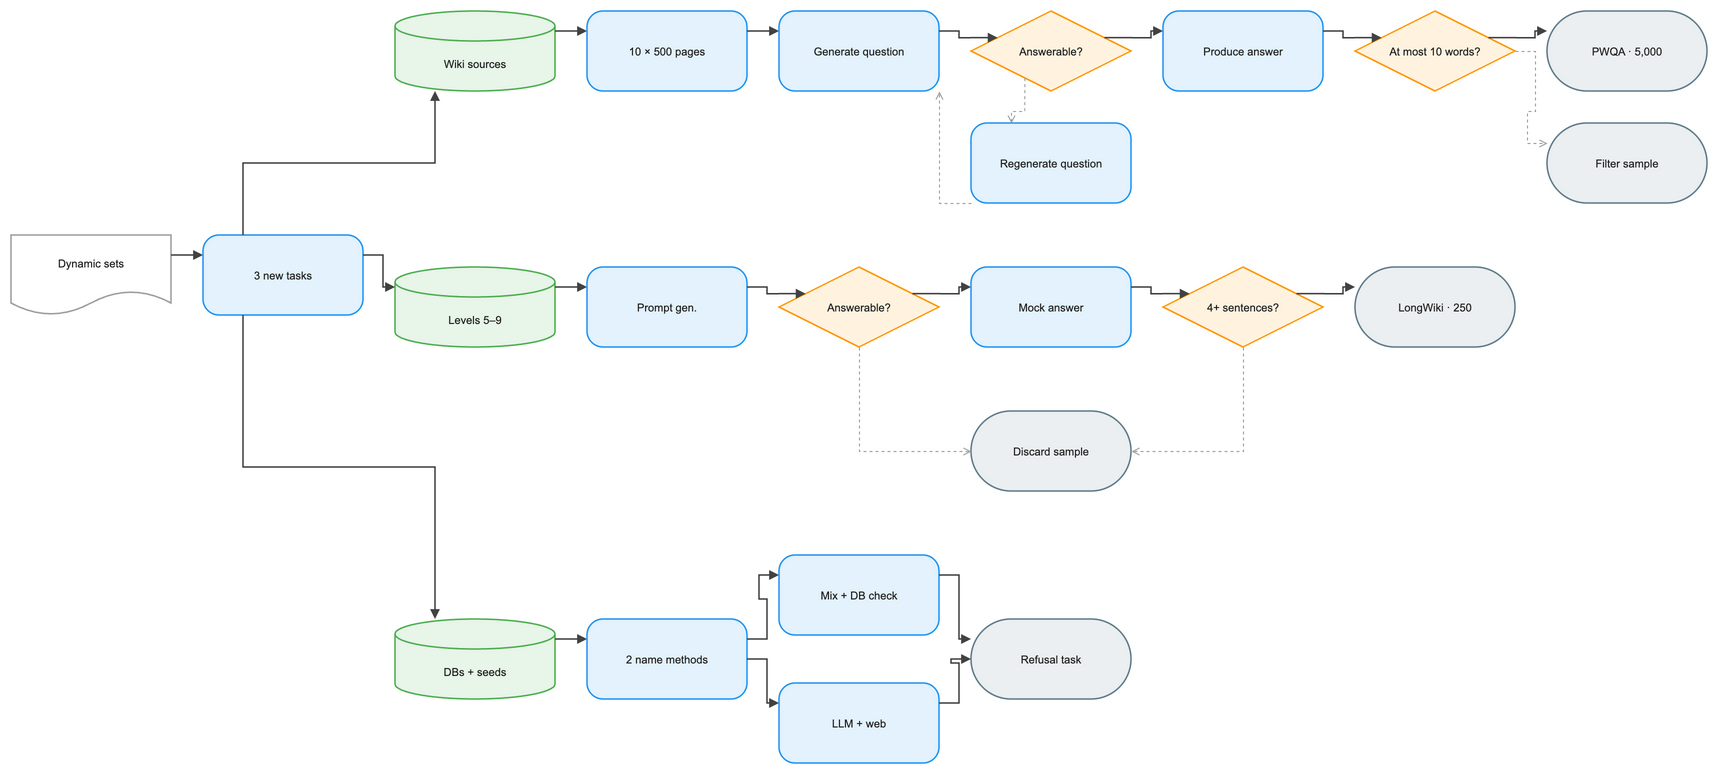

The diagram above was exported from draw.io. Its source (the exported page's mxGraphModel, read from the mxfile embedded in the PNG):
<mxGraphModel dx="1120" dy="720" grid="1" gridSize="8" guides="1" tooltips="1" connect="1" arrows="1" fold="1" page="1" pageScale="1" pageWidth="1744" pageHeight="856" math="0" background="#FFFFFF">
  <root>
    <mxCell id="0" />
    <mxCell id="1" parent="0" />
    <mxCell id="2" value="Dynamic sets" style="convertToSvg=1;shape=document;boundedLbl=1;html=0;whiteSpace=wrap;fillColor=#FFFFFF;strokeColor=#9E9E9E;strokeWidth=1.5;fontColor=#212121;fontSize=11;fontFamily=Arial, Helvetica, sans-serif;verticalAlign=middle;align=center" vertex="1" parent="1">
      <mxGeometry x="-32" y="248" width="160" height="80" as="geometry" />
    </mxCell>
    <mxCell id="3" value="3 new tasks" style="convertToSvg=1;rounded=1;arcSize=20;html=0;whiteSpace=wrap;fillColor=#E3F2FD;strokeColor=#2196F3;strokeWidth=1.5;fontColor=#212121;fontSize=11;fontFamily=Arial, Helvetica, sans-serif;verticalAlign=middle;align=center" vertex="1" parent="1">
      <mxGeometry x="160" y="248" width="160" height="80" as="geometry" />
    </mxCell>
    <mxCell id="4" value="Wiki sources" style="convertToSvg=1;shape=cylinder3;boundedLbl=1;backgroundOutline=1;size=15;html=0;whiteSpace=wrap;fillColor=#E8F5E9;strokeColor=#4CAF50;strokeWidth=1.5;fontColor=#212121;fontSize=11;fontFamily=Arial, Helvetica, sans-serif;verticalAlign=middle;align=center" vertex="1" parent="1">
      <mxGeometry x="352" y="24" width="160" height="80" as="geometry" />
    </mxCell>
    <mxCell id="5" value="10 × 500 pages" style="convertToSvg=1;rounded=1;arcSize=20;html=0;whiteSpace=wrap;fillColor=#E3F2FD;strokeColor=#2196F3;strokeWidth=1.5;fontColor=#212121;fontSize=11;fontFamily=Arial, Helvetica, sans-serif;verticalAlign=middle;align=center" vertex="1" parent="1">
      <mxGeometry x="544" y="24" width="160" height="80" as="geometry" />
    </mxCell>
    <mxCell id="6" value="Generate question" style="convertToSvg=1;rounded=1;arcSize=20;html=0;whiteSpace=wrap;fillColor=#E3F2FD;strokeColor=#2196F3;strokeWidth=1.5;fontColor=#212121;fontSize=11;fontFamily=Arial, Helvetica, sans-serif;verticalAlign=middle;align=center" vertex="1" parent="1">
      <mxGeometry x="736" y="24" width="160" height="80" as="geometry" />
    </mxCell>
    <mxCell id="7" value="Answerable?" style="convertToSvg=1;rhombus;html=0;whiteSpace=wrap;fillColor=#FFF3E0;strokeColor=#FF9800;strokeWidth=1.5;fontColor=#212121;fontSize=11;fontFamily=Arial, Helvetica, sans-serif;verticalAlign=middle;align=center" vertex="1" parent="1">
      <mxGeometry x="928" y="24" width="160" height="80" as="geometry" />
    </mxCell>
    <mxCell id="8" value="Produce answer" style="convertToSvg=1;rounded=1;arcSize=20;html=0;whiteSpace=wrap;fillColor=#E3F2FD;strokeColor=#2196F3;strokeWidth=1.5;fontColor=#212121;fontSize=11;fontFamily=Arial, Helvetica, sans-serif;verticalAlign=middle;align=center" vertex="1" parent="1">
      <mxGeometry x="1120" y="24" width="160" height="80" as="geometry" />
    </mxCell>
    <mxCell id="9" value="At most 10 words?" style="convertToSvg=1;rhombus;html=0;whiteSpace=wrap;fillColor=#FFF3E0;strokeColor=#FF9800;strokeWidth=1.5;fontColor=#212121;fontSize=11;fontFamily=Arial, Helvetica, sans-serif;verticalAlign=middle;align=center" vertex="1" parent="1">
      <mxGeometry x="1312" y="24" width="160" height="80" as="geometry" />
    </mxCell>
    <mxCell id="10" value="PWQA · 5,000" style="convertToSvg=1;rounded=1;arcSize=50;html=0;whiteSpace=wrap;fillColor=#ECEFF1;strokeColor=#607D8B;strokeWidth=1.5;fontColor=#212121;fontSize=11;fontFamily=Arial, Helvetica, sans-serif;verticalAlign=middle;align=center" vertex="1" parent="1">
      <mxGeometry x="1504" y="24" width="160" height="80" as="geometry" />
    </mxCell>
    <mxCell id="11" value="Filter sample" style="convertToSvg=1;rounded=1;arcSize=50;html=0;whiteSpace=wrap;fillColor=#ECEFF1;strokeColor=#607D8B;strokeWidth=1.5;fontColor=#212121;fontSize=11;fontFamily=Arial, Helvetica, sans-serif;verticalAlign=middle;align=center" vertex="1" parent="1">
      <mxGeometry x="1504" y="136" width="160" height="80" as="geometry" />
    </mxCell>
    <mxCell id="12" value="Regenerate question" style="convertToSvg=1;rounded=1;arcSize=20;html=0;whiteSpace=wrap;fillColor=#E3F2FD;strokeColor=#2196F3;strokeWidth=1.5;fontColor=#212121;fontSize=11;fontFamily=Arial, Helvetica, sans-serif;verticalAlign=middle;align=center" vertex="1" parent="1">
      <mxGeometry x="928" y="136" width="160" height="80" as="geometry" />
    </mxCell>
    <mxCell id="13" value="Levels 5–9" style="convertToSvg=1;shape=cylinder3;boundedLbl=1;backgroundOutline=1;size=15;html=0;whiteSpace=wrap;fillColor=#E8F5E9;strokeColor=#4CAF50;strokeWidth=1.5;fontColor=#212121;fontSize=11;fontFamily=Arial, Helvetica, sans-serif;verticalAlign=middle;align=center" vertex="1" parent="1">
      <mxGeometry x="352" y="280" width="160" height="80" as="geometry" />
    </mxCell>
    <mxCell id="14" value="Prompt gen." style="convertToSvg=1;rounded=1;arcSize=20;html=0;whiteSpace=wrap;fillColor=#E3F2FD;strokeColor=#2196F3;strokeWidth=1.5;fontColor=#212121;fontSize=11;fontFamily=Arial, Helvetica, sans-serif;verticalAlign=middle;align=center" vertex="1" parent="1">
      <mxGeometry x="544" y="280" width="160" height="80" as="geometry" />
    </mxCell>
    <mxCell id="15" value="Answerable?" style="convertToSvg=1;rhombus;html=0;whiteSpace=wrap;fillColor=#FFF3E0;strokeColor=#FF9800;strokeWidth=1.5;fontColor=#212121;fontSize=11;fontFamily=Arial, Helvetica, sans-serif;verticalAlign=middle;align=center" vertex="1" parent="1">
      <mxGeometry x="736" y="280" width="160" height="80" as="geometry" />
    </mxCell>
    <mxCell id="16" value="Mock answer" style="convertToSvg=1;rounded=1;arcSize=20;html=0;whiteSpace=wrap;fillColor=#E3F2FD;strokeColor=#2196F3;strokeWidth=1.5;fontColor=#212121;fontSize=11;fontFamily=Arial, Helvetica, sans-serif;verticalAlign=middle;align=center" vertex="1" parent="1">
      <mxGeometry x="928" y="280" width="160" height="80" as="geometry" />
    </mxCell>
    <mxCell id="17" value="4+ sentences?" style="convertToSvg=1;rhombus;html=0;whiteSpace=wrap;fillColor=#FFF3E0;strokeColor=#FF9800;strokeWidth=1.5;fontColor=#212121;fontSize=11;fontFamily=Arial, Helvetica, sans-serif;verticalAlign=middle;align=center" vertex="1" parent="1">
      <mxGeometry x="1120" y="280" width="160" height="80" as="geometry" />
    </mxCell>
    <mxCell id="18" value="LongWiki · 250" style="convertToSvg=1;rounded=1;arcSize=50;html=0;whiteSpace=wrap;fillColor=#ECEFF1;strokeColor=#607D8B;strokeWidth=1.5;fontColor=#212121;fontSize=11;fontFamily=Arial, Helvetica, sans-serif;verticalAlign=middle;align=center" vertex="1" parent="1">
      <mxGeometry x="1312" y="280" width="160" height="80" as="geometry" />
    </mxCell>
    <mxCell id="19" value="Discard sample" style="convertToSvg=1;rounded=1;arcSize=50;html=0;whiteSpace=wrap;fillColor=#ECEFF1;strokeColor=#607D8B;strokeWidth=1.5;fontColor=#212121;fontSize=11;fontFamily=Arial, Helvetica, sans-serif;verticalAlign=middle;align=center" vertex="1" parent="1">
      <mxGeometry x="928" y="424" width="160" height="80" as="geometry" />
    </mxCell>
    <mxCell id="20" value="DBs + seeds" style="convertToSvg=1;shape=cylinder3;boundedLbl=1;backgroundOutline=1;size=15;html=0;whiteSpace=wrap;fillColor=#E8F5E9;strokeColor=#4CAF50;strokeWidth=1.5;fontColor=#212121;fontSize=11;fontFamily=Arial, Helvetica, sans-serif;verticalAlign=middle;align=center" vertex="1" parent="1">
      <mxGeometry x="352" y="632" width="160" height="80" as="geometry" />
    </mxCell>
    <mxCell id="21" value="2 name methods" style="convertToSvg=1;rounded=1;arcSize=20;html=0;whiteSpace=wrap;fillColor=#E3F2FD;strokeColor=#2196F3;strokeWidth=1.5;fontColor=#212121;fontSize=11;fontFamily=Arial, Helvetica, sans-serif;verticalAlign=middle;align=center" vertex="1" parent="1">
      <mxGeometry x="544" y="632" width="160" height="80" as="geometry" />
    </mxCell>
    <mxCell id="22" value="Mix + DB check" style="convertToSvg=1;rounded=1;arcSize=20;html=0;whiteSpace=wrap;fillColor=#E3F2FD;strokeColor=#2196F3;strokeWidth=1.5;fontColor=#212121;fontSize=11;fontFamily=Arial, Helvetica, sans-serif;verticalAlign=middle;align=center" vertex="1" parent="1">
      <mxGeometry x="736" y="568" width="160" height="80" as="geometry" />
    </mxCell>
    <mxCell id="23" value="LLM + web" style="convertToSvg=1;rounded=1;arcSize=20;html=0;whiteSpace=wrap;fillColor=#E3F2FD;strokeColor=#2196F3;strokeWidth=1.5;fontColor=#212121;fontSize=11;fontFamily=Arial, Helvetica, sans-serif;verticalAlign=middle;align=center" vertex="1" parent="1">
      <mxGeometry x="736" y="696" width="160" height="80" as="geometry" />
    </mxCell>
    <mxCell id="24" value="Refusal task" style="convertToSvg=1;rounded=1;arcSize=50;html=0;whiteSpace=wrap;fillColor=#ECEFF1;strokeColor=#607D8B;strokeWidth=1.5;fontColor=#212121;fontSize=11;fontFamily=Arial, Helvetica, sans-serif;verticalAlign=middle;align=center" vertex="1" parent="1">
      <mxGeometry x="928" y="632" width="160" height="80" as="geometry" />
    </mxCell>
    <mxCell id="25" value="" style="convertToSvg=1;edgeStyle=orthogonalEdgeStyle;rounded=0;orthogonalLoop=1;jettySize=auto;html=0;strokeColor=#424242;strokeWidth=1.5;endArrow=block;endFill=1;exitX=1;exitY=0.25;exitDx=0;exitDy=0;entryX=0;entryY=0.25;entryDx=0;entryDy=0;jumpStyle=arc;jumpSize=8" edge="1" parent="1" source="2" target="3">
      <mxGeometry relative="1" as="geometry" />
    </mxCell>
    <mxCell id="26" value="" style="convertToSvg=1;edgeStyle=orthogonalEdgeStyle;rounded=0;orthogonalLoop=1;jettySize=auto;html=0;strokeColor=#424242;strokeWidth=1.5;endArrow=block;endFill=1;exitX=0.25;exitY=0;exitDx=0;exitDy=0;entryX=0.25;entryY=1;entryDx=0;entryDy=0;jumpStyle=arc;jumpSize=8" edge="1" parent="1" source="3" target="4">
      <mxGeometry relative="1" as="geometry" />
    </mxCell>
    <mxCell id="27" value="" style="convertToSvg=1;edgeStyle=orthogonalEdgeStyle;rounded=0;orthogonalLoop=1;jettySize=auto;html=0;strokeColor=#424242;strokeWidth=1.5;endArrow=block;endFill=1;exitX=1;exitY=0.25;exitDx=0;exitDy=0;entryX=0;entryY=0.25;entryDx=0;entryDy=0;jumpStyle=arc;jumpSize=8" edge="1" parent="1" source="3" target="13">
      <mxGeometry relative="1" as="geometry" />
    </mxCell>
    <mxCell id="28" value="" style="convertToSvg=1;edgeStyle=orthogonalEdgeStyle;rounded=0;orthogonalLoop=1;jettySize=auto;html=0;strokeColor=#424242;strokeWidth=1.5;endArrow=block;endFill=1;exitX=0.25;exitY=1;exitDx=0;exitDy=0;entryX=0.25;entryY=0;entryDx=0;entryDy=0;jumpStyle=arc;jumpSize=8" edge="1" parent="1" source="3" target="20">
      <mxGeometry relative="1" as="geometry" />
    </mxCell>
    <mxCell id="29" value="" style="convertToSvg=1;edgeStyle=orthogonalEdgeStyle;rounded=0;orthogonalLoop=1;jettySize=auto;html=0;strokeColor=#424242;strokeWidth=1.5;endArrow=block;endFill=1;exitX=1;exitY=0.25;exitDx=0;exitDy=0;entryX=0;entryY=0.25;entryDx=0;entryDy=0;jumpStyle=arc;jumpSize=8" edge="1" parent="1" source="4" target="5">
      <mxGeometry relative="1" as="geometry" />
    </mxCell>
    <mxCell id="30" value="" style="convertToSvg=1;edgeStyle=orthogonalEdgeStyle;rounded=0;orthogonalLoop=1;jettySize=auto;html=0;strokeColor=#424242;strokeWidth=1.5;endArrow=block;endFill=1;exitX=1;exitY=0.25;exitDx=0;exitDy=0;entryX=0;entryY=0.25;entryDx=0;entryDy=0;jumpStyle=arc;jumpSize=8" edge="1" parent="1" source="5" target="6">
      <mxGeometry relative="1" as="geometry" />
    </mxCell>
    <mxCell id="31" value="" style="convertToSvg=1;edgeStyle=orthogonalEdgeStyle;rounded=0;orthogonalLoop=1;jettySize=auto;html=0;strokeColor=#424242;strokeWidth=1.5;endArrow=block;endFill=1;exitX=1;exitY=0.25;exitDx=0;exitDy=0;entryX=0;entryY=0.25;entryDx=0;entryDy=0;jumpStyle=arc;jumpSize=8" edge="1" parent="1" source="6" target="7">
      <mxGeometry relative="1" as="geometry" />
    </mxCell>
    <mxCell id="32" value="" style="convertToSvg=1;edgeStyle=orthogonalEdgeStyle;rounded=0;orthogonalLoop=1;jettySize=auto;html=0;strokeColor=#424242;strokeWidth=1.5;endArrow=block;endFill=1;exitX=1;exitY=0.25;exitDx=0;exitDy=0;entryX=0;entryY=0.25;entryDx=0;entryDy=0;jumpStyle=arc;jumpSize=8" edge="1" parent="1" source="7" target="8">
      <mxGeometry relative="1" as="geometry" />
    </mxCell>
    <mxCell id="33" value="" style="convertToSvg=1;edgeStyle=orthogonalEdgeStyle;rounded=0;orthogonalLoop=1;jettySize=auto;html=0;strokeColor=#9E9E9E;strokeWidth=1;endArrow=open;endFill=0;exitX=0.25;exitY=1;exitDx=0;exitDy=0;entryX=0.25;entryY=0;entryDx=0;entryDy=0;dashed=1;dashPattern=3 3;jumpStyle=arc;jumpSize=8" edge="1" parent="1" source="7" target="12">
      <mxGeometry relative="1" as="geometry" />
    </mxCell>
    <mxCell id="34" value="" style="convertToSvg=1;edgeStyle=orthogonalEdgeStyle;rounded=0;orthogonalLoop=1;jettySize=auto;html=0;strokeColor=#9E9E9E;strokeWidth=1;endArrow=open;endFill=0;dashed=1;dashPattern=3 3;jumpStyle=arc;jumpSize=8" edge="1" parent="1" source="12" target="6">
      <mxGeometry relative="1" as="geometry">
        <Array as="points">
          <mxPoint x="896" y="216" />
        </Array>
      </mxGeometry>
    </mxCell>
    <mxCell id="35" value="" style="convertToSvg=1;edgeStyle=orthogonalEdgeStyle;rounded=0;orthogonalLoop=1;jettySize=auto;html=0;strokeColor=#424242;strokeWidth=1.5;endArrow=block;endFill=1;exitX=1;exitY=0.25;exitDx=0;exitDy=0;entryX=0;entryY=0.25;entryDx=0;entryDy=0;jumpStyle=arc;jumpSize=8" edge="1" parent="1" source="8" target="9">
      <mxGeometry relative="1" as="geometry" />
    </mxCell>
    <mxCell id="36" value="" style="convertToSvg=1;edgeStyle=orthogonalEdgeStyle;rounded=0;orthogonalLoop=1;jettySize=auto;html=0;strokeColor=#424242;strokeWidth=1.5;endArrow=block;endFill=1;exitX=1;exitY=0.25;exitDx=0;exitDy=0;entryX=0;entryY=0.25;entryDx=0;entryDy=0;jumpStyle=arc;jumpSize=8" edge="1" parent="1" source="9" target="10">
      <mxGeometry relative="1" as="geometry" />
    </mxCell>
    <mxCell id="37" value="" style="convertToSvg=1;edgeStyle=orthogonalEdgeStyle;rounded=0;orthogonalLoop=1;jettySize=auto;html=0;strokeColor=#9E9E9E;strokeWidth=1;endArrow=open;endFill=0;exitX=1;exitY=0.5;exitDx=0;exitDy=0;entryX=0;entryY=0.25;entryDx=0;entryDy=0;dashed=1;dashPattern=3 3;jumpStyle=arc;jumpSize=8" edge="1" parent="1" source="9" target="11">
      <mxGeometry relative="1" as="geometry" />
    </mxCell>
    <mxCell id="38" value="" style="convertToSvg=1;edgeStyle=orthogonalEdgeStyle;rounded=0;orthogonalLoop=1;jettySize=auto;html=0;strokeColor=#424242;strokeWidth=1.5;endArrow=block;endFill=1;exitX=1;exitY=0.25;exitDx=0;exitDy=0;entryX=0;entryY=0.25;entryDx=0;entryDy=0;jumpStyle=arc;jumpSize=8" edge="1" parent="1" source="13" target="14">
      <mxGeometry relative="1" as="geometry" />
    </mxCell>
    <mxCell id="39" value="" style="convertToSvg=1;edgeStyle=orthogonalEdgeStyle;rounded=0;orthogonalLoop=1;jettySize=auto;html=0;strokeColor=#424242;strokeWidth=1.5;endArrow=block;endFill=1;exitX=1;exitY=0.25;exitDx=0;exitDy=0;entryX=0;entryY=0.25;entryDx=0;entryDy=0;jumpStyle=arc;jumpSize=8" edge="1" parent="1" source="14" target="15">
      <mxGeometry relative="1" as="geometry" />
    </mxCell>
    <mxCell id="40" value="" style="convertToSvg=1;edgeStyle=orthogonalEdgeStyle;rounded=0;orthogonalLoop=1;jettySize=auto;html=0;strokeColor=#424242;strokeWidth=1.5;endArrow=block;endFill=1;exitX=1;exitY=0.25;exitDx=0;exitDy=0;entryX=0;entryY=0.25;entryDx=0;entryDy=0;jumpStyle=arc;jumpSize=8" edge="1" parent="1" source="15" target="16">
      <mxGeometry relative="1" as="geometry" />
    </mxCell>
    <mxCell id="41" value="" style="convertToSvg=1;edgeStyle=orthogonalEdgeStyle;rounded=0;orthogonalLoop=1;jettySize=auto;html=0;strokeColor=#424242;strokeWidth=1.5;endArrow=block;endFill=1;exitX=1;exitY=0.25;exitDx=0;exitDy=0;entryX=0;entryY=0.25;entryDx=0;entryDy=0;jumpStyle=arc;jumpSize=8" edge="1" parent="1" source="16" target="17">
      <mxGeometry relative="1" as="geometry" />
    </mxCell>
    <mxCell id="42" value="" style="convertToSvg=1;edgeStyle=orthogonalEdgeStyle;rounded=0;orthogonalLoop=1;jettySize=auto;html=0;strokeColor=#424242;strokeWidth=1.5;endArrow=block;endFill=1;exitX=1;exitY=0.25;exitDx=0;exitDy=0;entryX=0;entryY=0.25;entryDx=0;entryDy=0;jumpStyle=arc;jumpSize=8" edge="1" parent="1" source="17" target="18">
      <mxGeometry relative="1" as="geometry" />
    </mxCell>
    <mxCell id="43" value="" style="convertToSvg=1;edgeStyle=orthogonalEdgeStyle;rounded=0;orthogonalLoop=1;jettySize=auto;html=0;strokeColor=#9E9E9E;strokeWidth=1;endArrow=open;endFill=0;dashed=1;dashPattern=3 3;jumpStyle=arc;jumpSize=8" edge="1" parent="1" source="15" target="19">
      <mxGeometry relative="1" as="geometry">
        <Array as="points">
          <mxPoint x="816" y="464" />
        </Array>
      </mxGeometry>
    </mxCell>
    <mxCell id="44" value="" style="convertToSvg=1;edgeStyle=orthogonalEdgeStyle;rounded=0;orthogonalLoop=1;jettySize=auto;html=0;strokeColor=#9E9E9E;strokeWidth=1;endArrow=open;endFill=0;dashed=1;dashPattern=3 3;jumpStyle=arc;jumpSize=8" edge="1" parent="1" source="17" target="19">
      <mxGeometry relative="1" as="geometry">
        <Array as="points">
          <mxPoint x="1200" y="464" />
        </Array>
      </mxGeometry>
    </mxCell>
    <mxCell id="45" value="" style="convertToSvg=1;edgeStyle=orthogonalEdgeStyle;rounded=0;orthogonalLoop=1;jettySize=auto;html=0;strokeColor=#424242;strokeWidth=1.5;endArrow=block;endFill=1;exitX=1;exitY=0.25;exitDx=0;exitDy=0;entryX=0;entryY=0.25;entryDx=0;entryDy=0;jumpStyle=arc;jumpSize=8" edge="1" parent="1" source="20" target="21">
      <mxGeometry relative="1" as="geometry" />
    </mxCell>
    <mxCell id="46" value="" style="convertToSvg=1;edgeStyle=orthogonalEdgeStyle;rounded=0;orthogonalLoop=1;jettySize=auto;html=0;strokeColor=#424242;strokeWidth=1.5;endArrow=block;endFill=1;exitX=1;exitY=0.25;exitDx=0;exitDy=0;entryX=0;entryY=0.25;entryDx=0;entryDy=0;jumpStyle=arc;jumpSize=8" edge="1" parent="1" source="21" target="22">
      <mxGeometry relative="1" as="geometry" />
    </mxCell>
    <mxCell id="47" value="" style="convertToSvg=1;edgeStyle=orthogonalEdgeStyle;rounded=0;orthogonalLoop=1;jettySize=auto;html=0;strokeColor=#424242;strokeWidth=1.5;endArrow=block;endFill=1;exitX=1;exitY=0.5;exitDx=0;exitDy=0;entryX=0;entryY=0.25;entryDx=0;entryDy=0;jumpStyle=arc;jumpSize=8" edge="1" parent="1" source="21" target="23">
      <mxGeometry relative="1" as="geometry" />
    </mxCell>
    <mxCell id="48" value="" style="convertToSvg=1;edgeStyle=orthogonalEdgeStyle;rounded=0;orthogonalLoop=1;jettySize=auto;html=0;strokeColor=#424242;strokeWidth=1.5;endArrow=block;endFill=1;exitX=1;exitY=0.25;exitDx=0;exitDy=0;entryX=0;entryY=0.25;entryDx=0;entryDy=0;jumpStyle=arc;jumpSize=8" edge="1" parent="1" source="22" target="24">
      <mxGeometry relative="1" as="geometry" />
    </mxCell>
    <mxCell id="49" value="" style="convertToSvg=1;edgeStyle=orthogonalEdgeStyle;rounded=0;orthogonalLoop=1;jettySize=auto;html=0;strokeColor=#424242;strokeWidth=1.5;endArrow=block;endFill=1;exitX=1;exitY=0.25;exitDx=0;exitDy=0;entryX=0;entryY=0.5;entryDx=0;entryDy=0;jumpStyle=arc;jumpSize=8" edge="1" parent="1" source="23" target="24">
      <mxGeometry relative="1" as="geometry" />
    </mxCell>
  </root>
</mxGraphModel>